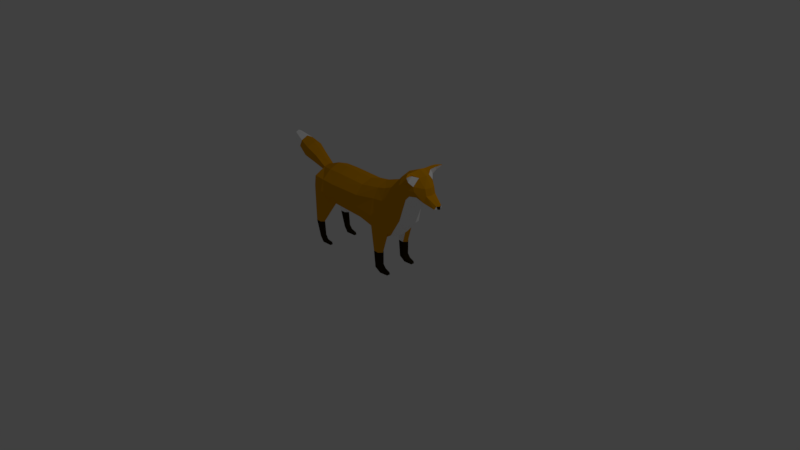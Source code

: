 # Source: lowPolyFox.blend  (saved by Blender 2.78.0; exported with 4.5.12 LTS)
import bpy
from mathutils import Matrix  # noqa: F401  (used for matrix-valued properties, if any)

bpy.ops.wm.read_factory_settings(use_empty=True)
scene = bpy.context.scene
scene.name = 'Scene'

# ---- collections
col_collection_1 = bpy.data.collections.new('Collection 1'); scene.collection.children.link(col_collection_1)

# ---- materials (node trees are filled in below, after node groups)
mat_foxorange = bpy.data.materials.new('FoxOrange')
mat_foxorange.alpha_threshold = 0.0
mat_foxorange.use_transparent_shadow = False
mat_foxorange.diffuse_color = (0.7357, 0.317, 0.0008267, 1.0)
mat_foxorange.roughness = 0.5
mat_foxblack = bpy.data.materials.new('FoxBlack')
mat_foxblack.alpha_threshold = 0.0
mat_foxblack.use_transparent_shadow = False
mat_foxblack.diffuse_color = (0.02198, 0.0136, 0.0001077, 1.0)
mat_foxblack.roughness = 0.5
mat_foxwhite = bpy.data.materials.new('FoxWhite')
mat_foxwhite.alpha_threshold = 0.0
mat_foxwhite.use_transparent_shadow = False
mat_foxwhite.diffuse_color = (1.0, 1.0, 1.0, 1.0)
mat_foxwhite.roughness = 0.5

# ---- material node trees

# ---- world
world_world = bpy.data.worlds.new('World'); scene.world = world_world
world_world.color = (0.05088, 0.05088, 0.05088)
world_world.use_sun_shadow = False
world_world.sun_shadow_jitter_overblur = 0.0
world_world.cycles.sampling_method = 'MANUAL'

# ---- cameras
cam_camera = bpy.data.cameras.new('Camera')
cam_camera.clip_end = 100.0
cam_camera.lens = 35.0
cam_camera.sensor_width = 32.0
cam_camera.sensor_height = 18.0
cam_camera.ortho_scale = 7.314
cam_camera.dof.focus_distance = 0.0
cam_camera.dof.aperture_fstop = 128.0

# ---- lights
light_lamp = bpy.data.lights.new('Lamp', 'POINT')
light_lamp.transmission_factor = 0.0
light_lamp.cutoff_distance = 30.0
light_lamp.energy = 100.0
light_lamp.shadow_buffer_clip_start = 1.001
light_lamp.shadow_soft_size = 0.1
light_lamp.shadow_maximum_resolution = 0.006
light_lamp.use_absolute_resolution = True

# ---- meshes
me_cylinder = bpy.data.meshes.new('Cylinder')
me_cylinder.from_pydata([(-0.6464, -0.1784, -0.6952), (-0.6744, -0.1691, -0.4971), (-0.6219, -0.2048, -0.6833), (-0.6376, -0.2048, -0.4974), (-0.6464, -0.2312, -0.6952), (-0.6744, -0.2406, -0.4971), (-0.6953, -0.2312, -0.7189), (-0.748, -0.2406, -0.4966), (-0.7195, -0.2048, -0.7157), (-0.7849, -0.2048, -0.4963), (-0.6953, -0.1784, -0.7189), (-0.748, -0.1691, -0.4966), (-0.4447, -0.1282, -0.1326), (-0.4031, -0.1911, -0.1625), (-0.5562, -0.3064, -0.003966), (-0.7474, -0.2482, -0.0001318), (-0.7729, -0.1741, -0.1276), (-0.7335, -0.08604, -0.167), (-0.6057, -0.1784, -0.7588), (-0.5855, -0.2048, -0.7278), (-0.6054, -0.2312, -0.7434), (-0.6453, -0.2312, -0.7873), (-0.6649, -0.2048, -0.7883), (-0.6453, -0.1784, -0.7873), (-0.5581, -0.2612, 0.1412), (-0.7477, -0.2334, 0.131), (-0.5557, -0.1435, 0.2489), (-0.7582, -0.07331, 0.2038), (-0.8227, -0.1122, 0.06332), (-0.3106, -0.1234, -0.1973), (-0.3783, -0.2796, -0.01267), (-0.3702, -0.2667, 0.1348), (-0.3611, -0.1467, 0.2524), (0.06622, -0.186, -0.1895), (0.06289, -0.1109, -0.2138), (0.07293, -0.2722, -0.0051), (0.06719, -0.2507, 0.1309), (0.06655, -0.1496, 0.241), (0.3198, -0.1882, -0.2485), (0.3155, -0.09128, -0.2799), (0.3544, -0.2868, -0.02701), (0.3495, -0.2204, 0.1681), (0.3456, -0.1446, 0.2886), (0.4575, -0.1632, -0.5125), (0.5183, -0.1577, -0.306), (0.4939, -0.2095, -0.5142), (0.5784, -0.2097, -0.2206), (0.4575, -0.2558, -0.5125), (0.5268, -0.2754, -0.0347), (0.3848, -0.2558, -0.5091), (0.6709, -0.2252, 0.112), (0.367, -0.2047, -0.5074), (0.338, -0.2097, -0.3025), (0.3848, -0.1632, -0.5091), (0.3981, -0.1577, -0.3037), (0.5146, -0.08721, -0.3079), (0.3944, -0.08721, -0.3055), (0.7891, -0.1905, 0.368), (0.497, -0.2248, 0.1877), (0.4768, -0.1454, 0.322), (0.5805, -0.1547, -0.2634), (0.5956, -0.09964, -0.2911), (0.5997, -0.2064, 0.2593), (0.5829, -0.1441, 0.3684), (0.7419, -0.1643, -0.01091), (0.8022, -0.09544, -0.07121), (0.8832, -0.07268, 0.2514), (0.8342, -0.1517, 0.2898), (0.7331, -0.1131, 0.5454), (0.7437, -0.1785, 0.4581), (0.9512, -0.07268, 0.2634), (1.069, -0.07268, 0.2322), (1.184, -0.0469, 0.2386), (1.223, -0.02254, 0.2586), (1.221, -0.03787, 0.2986), (1.091, -0.07268, 0.3947), (1.071, -0.07268, 0.48), (0.9758, -0.08054, 0.5894), (0.882, -0.09949, 0.6347), (0.9635, -0.1078, 0.3502), (0.9759, -0.1567, 0.4381), (0.9629, -0.1567, 0.4977), (0.8852, -0.1455, 0.3476), (0.8872, -0.191, 0.4451), (0.8802, -0.1877, 0.5093), (1.209, -0.05919, 0.262), (1.074, -0.0976, 0.3112), (0.4601, -0.1665, -0.7013), (0.4897, -0.2085, -0.6869), (0.4602, -0.2505, -0.7019), (0.4011, -0.2504, -0.7312), (0.3972, -0.2004, -0.7308), (0.401, -0.1664, -0.7306), (0.9786, -0.2825, 0.6581), (0.9822, -0.2744, 0.6518), (0.981, -0.2794, 0.6417), (0.9785, -0.2883, 0.6457), (0.9092, -0.2204, 0.5522), (0.9369, -0.2515, 0.5985), (0.9374, -0.2253, 0.6616), (0.9102, -0.176, 0.6527), (0.9223, -0.1963, 0.5471), (0.9445, -0.2345, 0.5973), (0.9497, -0.2074, 0.6347), (0.9313, -0.1497, 0.6172), (-0.5207, -0.1862, -0.7563), (-0.5269, -0.2048, -0.7405), (-0.5207, -0.2235, -0.7588), (-0.5086, -0.2235, -0.788), (-0.5086, -0.1862, -0.788), (0.506, -0.1719, -0.7445), (0.5212, -0.2071, -0.7215), (0.5063, -0.2422, -0.7449), (0.4763, -0.2421, -0.7876), (0.4759, -0.1718, -0.7872), (0.5813, -0.1818, -0.7607), (0.5771, -0.2056, -0.7425), (0.5816, -0.2295, -0.7607), (0.5903, -0.2294, -0.788), (0.59, -0.1817, -0.788), (-0.781, -0.07235, 0.1605), (-1.375, -0.04089, 0.5024), (-1.397, -0.03992, 0.4591), (-0.9629, -0.08166, 0.2135), (-1.111, -0.1048, 0.2691), (-1.246, -0.08529, 0.3547), (-1.198, -0.08733, 0.4464), (-1.046, -0.1075, 0.3915), (-0.9115, -0.08384, 0.3112), (-0.6464, 0.1784, -0.6952), (-0.6744, 0.1691, -0.4971), (-0.6219, 0.2048, -0.6833), (-0.6376, 0.2048, -0.4974), (-0.6464, 0.2312, -0.6952), (-0.6744, 0.2406, -0.4971), (-0.6953, 0.2312, -0.7189), (-0.748, 0.2406, -0.4966), (-0.7195, 0.2048, -0.7157), (-0.7849, 0.2048, -0.4963), (-0.6953, 0.1784, -0.7189), (-0.748, 0.1691, -0.4966), (-0.4447, 0.1282, -0.1326), (-0.4031, 0.1911, -0.1625), (-0.5562, 0.3064, -0.003966), (-0.7474, 0.2482, -0.0001318), (-0.7729, 0.1741, -0.1276), (-0.7335, 0.08604, -0.167), (-0.6057, 0.1784, -0.7588), (-0.5855, 0.2048, -0.7278), (-0.6054, 0.2312, -0.7434), (-0.6453, 0.2312, -0.7873), (-0.6649, 0.2048, -0.7883), (-0.6453, 0.1784, -0.7873), (-0.5581, 0.2612, 0.1412), (-0.7477, 0.2334, 0.131), (-0.5532, -2.687e-08, 0.3042), (-0.7555, -2.687e-08, 0.2253), (-0.4512, -2.687e-08, -0.1629), (-0.74, -2.687e-08, -0.1772), (-0.5557, 0.1435, 0.2489), (-0.7582, 0.07331, 0.2038), (-0.8227, 0.1122, 0.06332), (-0.8403, -2.687e-08, 0.05604), (-0.3122, -2.687e-08, -0.1968), (-0.3106, 0.1234, -0.1973), (-0.3783, 0.2796, -0.01267), (-0.3702, 0.2667, 0.1348), (-0.3611, 0.1467, 0.2524), (-0.3595, -2.687e-08, 0.3021), (0.06622, 0.186, -0.1895), (0.05956, -2.687e-08, -0.2133), (0.06289, 0.1109, -0.2138), (0.07293, 0.2722, -0.0051), (0.06719, 0.2507, 0.1309), (0.06655, 0.1496, 0.241), (0.06619, -2.687e-08, 0.2853), (0.3198, 0.1882, -0.2485), (0.3112, -2.687e-08, -0.2793), (0.3155, 0.09128, -0.2799), (0.3544, 0.2868, -0.02701), (0.3495, 0.2204, 0.1681), (0.3456, 0.1446, 0.2886), (0.3423, -2.687e-08, 0.3471), (0.4575, 0.1632, -0.5125), (0.5183, 0.1577, -0.306), (0.4939, 0.2095, -0.5142), (0.5784, 0.2097, -0.2206), (0.4575, 0.2558, -0.5125), (0.5268, 0.2754, -0.0347), (0.3848, 0.2558, -0.5091), (0.6709, 0.2252, 0.112), (0.367, 0.2047, -0.5074), (0.338, 0.2097, -0.3025), (0.3848, 0.1632, -0.5091), (0.3981, 0.1577, -0.3037), (0.5111, -2.687e-08, -0.3096), (0.3909, -2.687e-08, -0.3073), (0.5146, 0.08721, -0.3079), (0.3944, 0.08721, -0.3055), (0.7891, 0.1905, 0.368), (0.497, 0.2248, 0.1877), (0.4768, 0.1454, 0.322), (0.4946, -2.687e-08, 0.4009), (0.5805, 0.1547, -0.2634), (0.5956, 0.09964, -0.2911), (0.6035, -2.687e-08, -0.3007), (0.5997, 0.2064, 0.2593), (0.5829, 0.1441, 0.3684), (0.5866, -2.687e-08, 0.4322), (0.7419, 0.1643, -0.01091), (0.8022, 0.09544, -0.07121), (0.8189, -2.687e-08, -0.07527), (0.9024, -2.687e-08, 0.2488), (0.8832, 0.07268, 0.2514), (0.8342, 0.1517, 0.2898), (0.7354, -2.687e-08, 0.5839), (0.7331, 0.1131, 0.5454), (0.7437, 0.1785, 0.4581), (0.9705, -2.687e-08, 0.2608), (0.9512, 0.07268, 0.2634), (1.078, -2.687e-08, 0.2296), (1.069, 0.07268, 0.2322), (1.204, -2.687e-08, 0.236), (1.184, 0.0469, 0.2386), (1.242, -2.687e-08, 0.256), (1.223, 0.02254, 0.2586), (1.24, -2.687e-08, 0.296), (1.221, 0.03787, 0.2986), (1.11, -2.687e-08, 0.3921), (1.091, 0.07268, 0.3947), (1.091, -2.687e-08, 0.4776), (1.071, 0.07268, 0.48), (1.02, -2.687e-08, 0.6066), (0.9758, 0.08054, 0.5894), (0.9104, -2.687e-08, 0.6605), (0.882, 0.09949, 0.6347), (0.9635, 0.1078, 0.3502), (0.9759, 0.1567, 0.4381), (0.9629, 0.1567, 0.4977), (0.8852, 0.1455, 0.3476), (0.8872, 0.191, 0.4451), (0.8802, 0.1877, 0.5093), (1.209, 0.05919, 0.262), (1.074, 0.0976, 0.3112), (0.4601, 0.1665, -0.7013), (0.4897, 0.2085, -0.6869), (0.4602, 0.2505, -0.7019), (0.4011, 0.2504, -0.7312), (0.3972, 0.2004, -0.7308), (0.401, 0.1664, -0.7306), (0.9786, 0.2825, 0.6581), (0.9822, 0.2744, 0.6518), (0.981, 0.2794, 0.6417), (0.9785, 0.2883, 0.6457), (0.9092, 0.2204, 0.5522), (0.9369, 0.2515, 0.5985), (0.9374, 0.2253, 0.6616), (0.9102, 0.176, 0.6527), (0.9223, 0.1963, 0.5471), (0.9445, 0.2345, 0.5973), (0.9497, 0.2074, 0.6347), (0.9313, 0.1497, 0.6172), (-0.5207, 0.1862, -0.7563), (-0.5269, 0.2048, -0.7405), (-0.5207, 0.2235, -0.7588), (-0.5086, 0.2235, -0.788), (-0.5086, 0.1862, -0.788), (0.506, 0.1719, -0.7445), (0.5212, 0.2071, -0.7215), (0.5063, 0.2422, -0.7449), (0.4763, 0.2421, -0.7876), (0.4759, 0.1718, -0.7872), (0.5813, 0.1818, -0.7607), (0.5771, 0.2056, -0.7425), (0.5816, 0.2295, -0.7607), (0.5903, 0.2294, -0.788), (0.59, 0.1817, -0.788), (-0.781, 0.07235, 0.1605), (-0.792, -2.687e-08, 0.1463), (-1.375, 0.04089, 0.5024), (-1.372, -2.687e-08, 0.5238), (-1.397, 0.03992, 0.4591), (-1.408, -2.687e-08, 0.4448), (-0.9629, 0.08166, 0.2135), (-1.111, 0.1048, 0.2691), (-1.246, 0.08529, 0.3547), (-1.198, 0.08733, 0.4464), (-1.046, 0.1075, 0.3915), (-0.9115, 0.08384, 0.3112), (-1.192, -2.687e-08, 0.4917), (-1.038, -2.687e-08, 0.4519), (-0.905, -2.687e-08, 0.3594), (-0.9874, -2.687e-08, 0.1813), (-1.141, -2.687e-08, 0.2288), (-1.269, -2.687e-08, 0.3245)], [], [(0, 1, 3, 2), (2, 3, 5, 4), (4, 5, 7, 6), (6, 7, 9, 8), (7, 5, 14, 15), (8, 9, 11, 10), (10, 11, 1, 0), (2, 4, 20, 19), (12, 17, 158, 157), (1, 11, 17, 12), (9, 7, 15, 16), (5, 3, 13, 14), (11, 9, 16, 17), (3, 1, 12, 13), (23, 18, 105, 109), (8, 10, 23, 22), (0, 2, 19, 18), (4, 6, 21, 20), (10, 0, 18, 23), (6, 8, 22, 21), (14, 15, 25, 24), (26, 27, 156, 155), (162, 28, 17, 158), (278, 120, 28, 162), (15, 28, 120, 27, 25), (16, 15, 28, 17), (12, 29, 13), (163, 29, 12, 157), (13, 30, 14), (168, 32, 26, 155), (26, 32, 31, 24), (24, 31, 30, 14), (13, 29, 34, 33), (32, 168, 175, 37), (30, 31, 36, 35), (29, 163, 170, 34), (31, 32, 37, 36), (30, 13, 33, 35), (35, 33, 38, 40), (34, 170, 177, 39), (37, 175, 182, 42), (35, 36, 41, 40), (33, 34, 39, 38), (36, 37, 42, 41), (43, 44, 46, 45), (45, 46, 48, 47), (47, 48, 40, 49), (49, 40, 52, 51), (55, 56, 196, 195), (51, 52, 54, 53), (53, 54, 44, 43), (47, 49, 90, 89), (44, 54, 56, 55), (177, 196, 56, 39), (39, 56, 54, 38), (54, 52, 38), (60, 61, 65, 64), (38, 52, 40), (41, 58, 48, 40), (42, 59, 58, 41), (182, 202, 59, 42), (205, 61, 55, 195), (55, 61, 60, 44), (44, 60, 46), (48, 46, 50), (58, 59, 63, 62), (61, 205, 211, 65), (46, 60, 64, 50), (48, 58, 62, 50), (59, 202, 208, 63), (50, 62, 69, 57), (50, 64, 67, 57), (62, 63, 68, 69), (64, 65, 66, 67), (63, 208, 215, 68), (65, 211, 212, 66), (66, 212, 218, 70), (70, 218, 220, 71), (71, 220, 222, 72), (72, 222, 224, 73), (73, 224, 226, 74), (74, 226, 228, 75), (75, 228, 230, 76), (76, 230, 232, 77), (77, 232, 234, 78), (78, 234, 215, 68), (70, 79, 82, 66), (79, 80, 83, 82), (80, 81, 84, 83), (68, 78, 84, 69), (69, 84, 83, 57), (57, 67, 82, 83), (66, 82, 67), (77, 81, 76), (76, 81, 80, 75), (85, 74, 75, 86), (72, 85, 86, 71), (74, 85, 73), (72, 73, 85), (80, 79, 86, 75), (71, 86, 79, 70), (92, 87, 110, 114), (53, 43, 87, 92), (49, 51, 91, 90), (45, 47, 89, 88), (51, 53, 92, 91), (43, 45, 88, 87), (99, 98, 96, 93), (96, 95, 94, 93), (98, 102, 95, 96), (103, 99, 93, 94), (102, 103, 94, 95), (81, 77, 104, 101), (101, 104, 103, 102), (77, 78, 100, 104), (104, 100, 99, 103), (84, 81, 101, 97), (97, 101, 102, 98), (78, 84, 97, 100), (100, 97, 98, 99), (105, 106, 107, 108, 109), (19, 20, 107, 106), (20, 21, 108, 107), (18, 19, 106, 105), (114, 110, 115, 119), (113, 114, 119, 118), (88, 89, 112, 111), (89, 90, 113, 112), (87, 88, 111, 110), (115, 116, 117, 118, 119), (111, 112, 117, 116), (112, 113, 118, 117), (110, 111, 116, 115), (91, 92, 114, 113, 90), (22, 23, 109, 108, 21), (126, 125, 122, 121), (280, 121, 122, 282), (289, 126, 121, 280), (125, 294, 282, 122), (120, 278, 292, 123), (123, 292, 293, 124), (124, 293, 294, 125), (156, 27, 128, 291), (291, 128, 127, 290), (290, 127, 126, 289), (27, 120, 123, 128), (128, 123, 124, 127), (127, 124, 125, 126), (24, 25, 27, 26), (129, 131, 132, 130), (131, 133, 134, 132), (133, 135, 136, 134), (135, 137, 138, 136), (136, 144, 143, 134), (137, 139, 140, 138), (139, 129, 130, 140), (131, 148, 149, 133), (141, 157, 158, 146), (130, 141, 146, 140), (138, 145, 144, 136), (134, 143, 142, 132), (140, 146, 145, 138), (132, 142, 141, 130), (152, 266, 262, 147), (137, 151, 152, 139), (129, 147, 148, 131), (133, 149, 150, 135), (139, 152, 147, 129), (135, 150, 151, 137), (143, 153, 154, 144), (159, 155, 156, 160), (162, 158, 146, 161), (278, 162, 161, 277), (144, 154, 160, 277, 161), (145, 146, 161, 144), (141, 142, 164), (163, 157, 141, 164), (142, 143, 165), (168, 155, 159, 167), (159, 153, 166, 167), (153, 143, 165, 166), (142, 169, 171, 164), (167, 174, 175, 168), (165, 172, 173, 166), (164, 171, 170, 163), (166, 173, 174, 167), (165, 172, 169, 142), (172, 179, 176, 169), (171, 178, 177, 170), (174, 181, 182, 175), (172, 179, 180, 173), (169, 176, 178, 171), (173, 180, 181, 174), (183, 185, 186, 184), (185, 187, 188, 186), (187, 189, 179, 188), (189, 191, 192, 179), (197, 195, 196, 198), (191, 193, 194, 192), (193, 183, 184, 194), (187, 246, 247, 189), (184, 197, 198, 194), (177, 178, 198, 196), (178, 176, 194, 198), (194, 176, 192), (203, 209, 210, 204), (176, 179, 192), (180, 179, 188, 200), (181, 180, 200, 201), (182, 181, 201, 202), (205, 195, 197, 204), (197, 184, 203, 204), (184, 186, 203), (188, 190, 186), (200, 206, 207, 201), (204, 210, 211, 205), (186, 190, 209, 203), (188, 190, 206, 200), (201, 207, 208, 202), (190, 199, 217, 206), (190, 199, 214, 209), (206, 217, 216, 207), (209, 214, 213, 210), (207, 216, 215, 208), (210, 213, 212, 211), (213, 219, 218, 212), (219, 221, 220, 218), (221, 223, 222, 220), (223, 225, 224, 222), (225, 227, 226, 224), (227, 229, 228, 226), (229, 231, 230, 228), (231, 233, 232, 230), (233, 235, 234, 232), (235, 216, 215, 234), (219, 213, 239, 236), (236, 239, 240, 237), (237, 240, 241, 238), (216, 217, 241, 235), (217, 199, 240, 241), (199, 240, 239, 214), (213, 214, 239), (233, 231, 238), (231, 229, 237, 238), (242, 243, 229, 227), (223, 221, 243, 242), (227, 225, 242), (223, 242, 225), (237, 229, 243, 236), (221, 219, 236, 243), (249, 271, 267, 244), (193, 249, 244, 183), (189, 247, 248, 191), (185, 245, 246, 187), (191, 248, 249, 193), (183, 244, 245, 185), (256, 250, 253, 255), (253, 250, 251, 252), (255, 253, 252, 259), (260, 251, 250, 256), (259, 252, 251, 260), (238, 258, 261, 233), (258, 259, 260, 261), (233, 261, 257, 235), (261, 260, 256, 257), (241, 254, 258, 238), (254, 255, 259, 258), (235, 257, 254, 241), (257, 256, 255, 254), (262, 266, 265, 264, 263), (148, 263, 264, 149), (149, 264, 265, 150), (147, 262, 263, 148), (271, 276, 272, 267), (270, 275, 276, 271), (245, 268, 269, 246), (246, 269, 270, 247), (244, 267, 268, 245), (272, 276, 275, 274, 273), (268, 273, 274, 269), (269, 274, 275, 270), (267, 272, 273, 268), (248, 247, 270, 271, 249), (151, 150, 265, 266, 152), (286, 279, 281, 285), (280, 282, 281, 279), (289, 280, 279, 286), (285, 281, 282, 294), (277, 283, 292, 278), (283, 284, 293, 292), (284, 285, 294, 293), (156, 291, 288, 160), (291, 290, 287, 288), (290, 289, 286, 287), (160, 288, 283, 277), (288, 287, 284, 283), (287, 286, 285, 284), (153, 159, 160, 154)])
me_cylinder.polygons.foreach_set('material_index', [1, 1, 1, 1, 0, 1, 1, 1, 2, 2, 0, 0, 0, 2, 1, 1, 1, 1, 1, 1, 0, 0, 2, 2, 0, 2, 2, 2, 0, 0, 0, 0, 2, 0, 0, 2, 0, 0, 0, 2, 0, 0, 2, 0, 0, 0, 0, 0, 2, 0, 2, 1, 2, 2, 2, 0, 2, 0, 0, 0, 0, 2, 2, 0, 0, 0, 2, 0, 0, 0, 0, 0, 0, 2, 0, 2, 2, 2, 2, 2, 1, 0, 0, 0, 0, 0, 2, 0, 0, 0, 0, 0, 2, 0, 0, 0, 2, 2, 2, 0, 2, 1, 1, 1, 1, 1, 1, 1, 0, 0, 0, 2, 2, 2, 0, 0, 0, 0, 1, 1, 1, 1, 1, 1, 1, 0, 1, 1, 1, 1, 1, 1, 1, 1, 0, 2, 2, 2, 2, 0, 0, 0, 0, 0, 0, 0, 0, 0, 0, 1, 1, 1, 1, 0, 1, 1, 1, 2, 2, 0, 0, 0, 2, 1, 1, 1, 1, 1, 1, 0, 0, 2, 2, 0, 2, 2, 2, 0, 0, 0, 0, 2, 0, 0, 2, 0, 0, 0, 2, 0, 0, 2, 0, 0, 0, 0, 0, 2, 0, 2, 1, 2, 2, 2, 0, 2, 0, 0, 0, 0, 2, 2, 0, 0, 0, 2, 0, 0, 0, 0, 0, 0, 2, 0, 2, 2, 2, 2, 2, 1, 0, 0, 0, 0, 0, 2, 0, 0, 0, 0, 0, 2, 0, 0, 0, 2, 2, 2, 0, 2, 1, 1, 1, 1, 1, 1, 1, 0, 0, 0, 2, 2, 2, 0, 0, 0, 0, 1, 1, 1, 1, 1, 1, 1, 0, 1, 1, 1, 1, 1, 1, 1, 1, 0, 2, 2, 2, 2, 0, 0, 0, 0, 0, 0, 0, 0, 0, 0])
me_cylinder.materials.append(mat_foxorange)
me_cylinder.materials.append(mat_foxblack)
me_cylinder.materials.append(mat_foxwhite)
me_cylinder.use_remesh_preserve_volume = False
me_cylinder.use_remesh_preserve_attributes = False
me_cylinder.use_mirror_vertex_groups = False
me_cylinder.update()

# ---- objects
ob_fox = bpy.data.objects.new('Fox', me_cylinder)
ob_empty = bpy.data.objects.new('Empty', None)
ob_lamp = bpy.data.objects.new('Lamp', light_lamp)
ob_camera = bpy.data.objects.new('Camera', cam_camera)

# ---- transforms, parenting, visibility, modifiers, constraints
ob_fox.location = (0.0, 0.0, 0.8)
ob_fox.lineart.crease_threshold = 0.0
ob_empty.location = (0.0, 0.0, 0.0)
ob_empty.rotation_euler = (-1.571, -0.0, 0.0)
ob_empty.scale = (-3.085, -3.085, -3.085)
ob_empty.empty_display_type = 'IMAGE'
ob_empty.empty_image_offset = (0.0, 0.0)
ob_empty.hide_viewport = True
ob_empty.lineart.crease_threshold = 0.0
ob_lamp.location = (4.076, 1.005, 5.904)
ob_lamp.rotation_euler = (0.6503, 0.05522, 1.866)
ob_lamp.lock_rotations_4d = False
ob_lamp.empty_display_type = 'ARROWS'
ob_lamp.color = (0.0, 0.0, 0.0, 0.0)
ob_lamp.lineart.crease_threshold = 0.0
ob_camera.location = (7.481, -6.508, 5.344)
ob_camera.rotation_euler = (1.109, 0.0, 0.8149)
ob_camera.lock_rotations_4d = False
ob_camera.empty_display_type = 'ARROWS'
ob_camera.color = (0.0, 0.0, 0.0, 0.0)
ob_camera.display_type = 'WIRE'
ob_camera.lineart.crease_threshold = 0.0

# ---- collection membership
col_collection_1.objects.link(ob_fox)
col_collection_1.objects.link(ob_empty)
col_collection_1.objects.link(ob_lamp)
col_collection_1.objects.link(ob_camera)

# ---- scene / render settings (as saved in the file)
scene.camera = ob_camera
scene.frame_start = 1; scene.frame_end = 250; scene.frame_set(1)
scene.render.engine = 'BLENDER_EEVEE_NEXT'
scene.render.resolution_percentage = 50
scene.render.dither_intensity = 0.0
scene.cycles.use_denoising = False
scene.cycles.samples = 128
scene.cycles.sampling_pattern = 'TABULATED_SOBOL'
scene.cycles.light_sampling_threshold = 0.0
scene.cycles.use_adaptive_sampling = False
scene.cycles.use_light_tree = False
scene.cycles.blur_glossy = 0.0
scene.cycles.sample_clamp_indirect = 0.0
scene.view_settings.view_transform = 'Standard'
bpy.context.view_layer.update()
